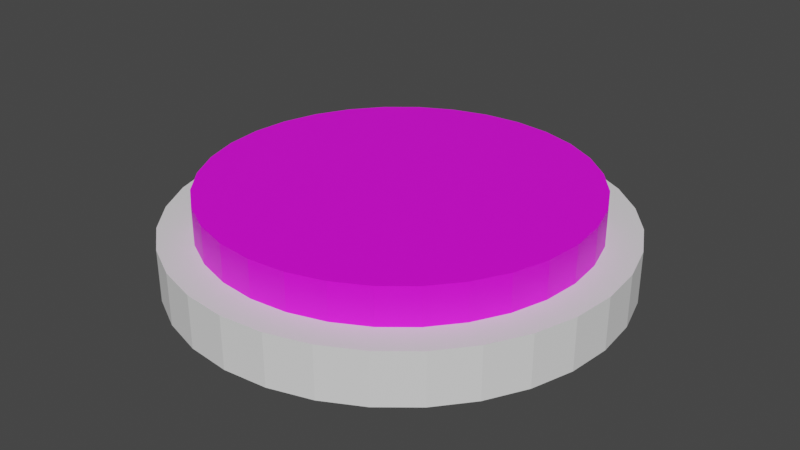 # Source: PlayerPiece1.blend  (saved by Blender 2.82.7; exported with 4.5.12 LTS)
import bpy
from mathutils import Matrix  # noqa: F401  (used for matrix-valued properties, if any)

bpy.ops.wm.read_factory_settings(use_empty=True)
scene = bpy.context.scene
scene.name = 'Scene'

# ---- collections
col_collection = bpy.data.collections.new('Collection'); scene.collection.children.link(col_collection)

# ---- images (referenced by path relative to the original .blend; pixels are not part of the script)
import os
ASSET_DIR = os.environ.get("B2B_ASSET_DIR", "")  # directory of the original .blend (textures are referenced by path, not embedded)
HERE = os.path.dirname(os.path.abspath(__file__))  # packed textures are extracted next to this script under _unpacked/

def load_image(name, relpath, width, height, colorspace="sRGB"):
    """Load a texture the original file referenced (path relative to the .blend, or extracted next to this script)."""
    p = next((c for c in (os.path.join(HERE, relpath), os.path.join(ASSET_DIR, relpath)) if relpath and os.path.exists(c)), "")
    if p:
        img = bpy.data.images.load(p, check_existing=True)
        img.name = name
    else:  # same state as the original file: an image datablock whose file is absent (Cycles renders it pink)
        img = bpy.data.images.new(name, width, height)
        img.source = "FILE"
        img.filepath = "//" + (relpath or name)
    img.colorspace_settings.name = colorspace
    return img
img_factionchip1_png = load_image('FactionChip1.png', 'FactionChip1.png', 1024, 1024, 'sRGB')

# ---- materials (node trees are filled in below, after node groups)
mat_material = bpy.data.materials.new('Material')
mat_material.use_transparent_shadow = False

# ---- material node trees
mat_material.use_nodes = True; mat_material.node_tree.nodes.clear()
_N = mat_material.node_tree.nodes; _L = mat_material.node_tree.links
n0 = _N.new('ShaderNodeOutputMaterial'); n0.name = 'Material Output'; n0.location = (300, 300)
n1 = _N.new('ShaderNodeBsdfPrincipled'); n1.name = 'Principled BSDF'; n1.location = (10, 300)
n1.distribution = 'GGX'
n1.subsurface_method = 'BURLEY'
n1.inputs[3].default_value = 1.45
n1.inputs[27].default_value = (0.0, 0.0, 0.0, 1.0)
n1.inputs[28].default_value = 1.0
n2 = _N.new('ShaderNodeTexImage'); n2.name = 'Image Texture'; n2.location = (-280, 280)
n2.image = img_factionchip1_png
_L.new(n1.outputs[0], n0.inputs[0])
_L.new(n2.outputs[0], n1.inputs[0])
n0.is_active_output = True

# ---- world
world_world = bpy.data.worlds.new('World'); scene.world = world_world
world_world.use_nodes = True; world_world.node_tree.nodes.clear()
_N = world_world.node_tree.nodes; _L = world_world.node_tree.links
n0 = _N.new('ShaderNodeOutputWorld'); n0.name = 'World Output'; n0.location = (300, 300)
n1 = _N.new('ShaderNodeBackground'); n1.name = 'Background'; n1.location = (10, 300)
n1.inputs[0].default_value = (0.05088, 0.05088, 0.05088, 1.0)
_L.new(n1.outputs[0], n0.inputs[0])
n0.is_active_output = True
world_world.color = (0.05088, 0.05088, 0.05088)
world_world.use_sun_shadow = False
world_world.sun_shadow_jitter_overblur = 0.0

# ---- meshes
me_cylinder = bpy.data.meshes.new('Cylinder')
me_cylinder.from_pydata([(0.0, 1.0, -0.1161), (0.0, 1.0, 0.1161), (0.1951, 0.9808, -0.1161), (0.1951, 0.9808, 0.1161), (0.3827, 0.9239, -0.1161), (0.3827, 0.9239, 0.1161), (0.5556, 0.8315, -0.1161), (0.5556, 0.8315, 0.1161), (0.7071, 0.7071, -0.1161), (0.7071, 0.7071, 0.1161), (0.8315, 0.5556, -0.1161), (0.8315, 0.5556, 0.1161), (0.9239, 0.3827, -0.1161), (0.9239, 0.3827, 0.1161), (0.9808, 0.1951, -0.1161), (0.9808, 0.1951, 0.1161), (1.0, 7.55e-08, -0.1161), (1.0, 7.55e-08, 0.1161), (0.9808, -0.1951, -0.1161), (0.9808, -0.1951, 0.1161), (0.9239, -0.3827, -0.1161), (0.9239, -0.3827, 0.1161), (0.8315, -0.5556, -0.1161), (0.8315, -0.5556, 0.1161), (0.7071, -0.7071, -0.1161), (0.7071, -0.7071, 0.1161), (0.5556, -0.8315, -0.1161), (0.5556, -0.8315, 0.1161), (0.3827, -0.9239, -0.1161), (0.3827, -0.9239, 0.1161), (0.1951, -0.9808, -0.1161), (0.1951, -0.9808, 0.1161), (-3.258e-07, -1.0, -0.1161), (-3.258e-07, -1.0, 0.1161), (-0.1951, -0.9808, -0.1161), (-0.1951, -0.9808, 0.1161), (-0.3827, -0.9239, -0.1161), (-0.3827, -0.9239, 0.1161), (-0.5556, -0.8315, -0.1161), (-0.5556, -0.8315, 0.1161), (-0.7071, -0.7071, -0.1161), (-0.7071, -0.7071, 0.1161), (-0.8315, -0.5556, -0.1161), (-0.8315, -0.5556, 0.1161), (-0.9239, -0.3827, -0.1161), (-0.9239, -0.3827, 0.1161), (-0.9808, -0.1951, -0.1161), (-0.9808, -0.1951, 0.1161), (-1.0, 9.656e-07, -0.1161), (-1.0, 9.656e-07, 0.1161), (-0.9808, 0.1951, -0.1161), (-0.9808, 0.1951, 0.1161), (-0.9239, 0.3827, -0.1161), (-0.9239, 0.3827, 0.1161), (-0.8315, 0.5556, -0.1161), (-0.8315, 0.5556, 0.1161), (-0.7071, 0.7071, -0.1161), (-0.7071, 0.7071, 0.1161), (-0.5556, 0.8315, -0.1161), (-0.5556, 0.8315, 0.1161), (-0.3827, 0.9239, -0.1161), (-0.3827, 0.9239, 0.1161), (-0.1951, 0.9808, -0.1161), (-0.1951, 0.9808, 0.1161)], [], [(0, 1, 3, 2), (2, 3, 5, 4), (4, 5, 7, 6), (6, 7, 9, 8), (8, 9, 11, 10), (10, 11, 13, 12), (12, 13, 15, 14), (14, 15, 17, 16), (16, 17, 19, 18), (18, 19, 21, 20), (20, 21, 23, 22), (22, 23, 25, 24), (24, 25, 27, 26), (26, 27, 29, 28), (28, 29, 31, 30), (30, 31, 33, 32), (32, 33, 35, 34), (34, 35, 37, 36), (36, 37, 39, 38), (38, 39, 41, 40), (40, 41, 43, 42), (42, 43, 45, 44), (44, 45, 47, 46), (46, 47, 49, 48), (48, 49, 51, 50), (50, 51, 53, 52), (52, 53, 55, 54), (54, 55, 57, 56), (56, 57, 59, 58), (58, 59, 61, 60), (3, 1, 63, 61, 59, 57, 55, 53, 51, 49, 47, 45, 43, 41, 39, 37, 35, 33, 31, 29, 27, 25, 23, 21, 19, 17, 15, 13, 11, 9, 7, 5), (60, 61, 63, 62), (62, 63, 1, 0), (0, 2, 4, 6, 8, 10, 12, 14, 16, 18, 20, 22, 24, 26, 28, 30, 32, 34, 36, 38, 40, 42, 44, 46, 48, 50, 52, 54, 56, 58, 60, 62)])
_uv = me_cylinder.uv_layers.new(name='UVMap')
_uv.uv.foreach_set('vector', [1.0, 0.5, 1.0, 1.0, 0.9688, 1.0, 0.9688, 0.5, 0.9688, 0.5, 0.9688, 1.0, 0.9375, 1.0, 0.9375, 0.5, 0.9375, 0.5, 0.9375, 1.0, 0.9062, 1.0, 0.9062, 0.5, 0.9062, 0.5, 0.9062, 1.0, 0.875, 1.0, 0.875, 0.5, 0.875, 0.5, 0.875, 1.0, 0.8438, 1.0, 0.8438, 0.5, 0.8438, 0.5, 0.8438, 1.0, 0.8125, 1.0, 0.8125, 0.5, 0.8125, 0.5, 0.8125, 1.0, 0.7812, 1.0, 0.7812, 0.5, 0.7812, 0.5, 0.7812, 1.0, 0.75, 1.0, 0.75, 0.5, 0.75, 0.5, 0.75, 1.0, 0.7188, 1.0, 0.7188, 0.5, 0.7188, 0.5, 0.7188, 1.0, 0.6875, 1.0, 0.6875, 0.5, 0.6875, 0.5, 0.6875, 1.0, 0.6562, 1.0, 0.6562, 0.5, 0.6562, 0.5, 0.6562, 1.0, 0.625, 1.0, 0.625, 0.5, 0.625, 0.5, 0.625, 1.0, 0.5938, 1.0, 0.5938, 0.5, 0.5938, 0.5, 0.5938, 1.0, 0.5625, 1.0, 0.5625, 0.5, 0.5625, 0.5, 0.5625, 1.0, 0.5312, 1.0, 0.5312, 0.5, 0.5312, 0.5, 0.5312, 1.0, 0.5, 1.0, 0.5, 0.5, 0.5, 0.5, 0.5, 1.0, 0.4688, 1.0, 0.4688, 0.5, 0.4688, 0.5, 0.4688, 1.0, 0.4375, 1.0, 0.4375, 0.5, 0.4375, 0.5, 0.4375, 1.0, 0.4062, 1.0, 0.4062, 0.5, 0.4062, 0.5, 0.4062, 1.0, 0.375, 1.0, 0.375, 0.5, 0.375, 0.5, 0.375, 1.0, 0.3438, 1.0, 0.3438, 0.5, 0.3438, 0.5, 0.3438, 1.0, 0.3125, 1.0, 0.3125, 0.5, 0.3125, 0.5, 0.3125, 1.0, 0.2812, 1.0, 0.2812, 0.5, 0.2812, 0.5, 0.2812, 1.0, 0.25, 1.0, 0.25, 0.5, 0.25, 0.5, 0.25, 1.0, 0.2188, 1.0, 0.2188, 0.5, 0.2188, 0.5, 0.2188, 1.0, 0.1875, 1.0, 0.1875, 0.5, 0.1875, 0.5, 0.1875, 1.0, 0.1562, 1.0, 0.1562, 0.5, 0.1562, 0.5, 0.1562, 1.0, 0.125, 1.0, 0.125, 0.5, 0.125, 0.5, 0.125, 1.0, 0.09375, 1.0, 0.09375, 0.5, 0.09375, 0.5, 0.09375, 1.0, 0.0625, 1.0, 0.0625, 0.5, 0.2968, 0.4854, 0.25, 0.49, 0.2032, 0.4854, 0.1582, 0.4717, 0.1167, 0.4496, 0.08029, 0.4197, 0.05045, 0.3833, 0.02827, 0.3418, 0.01461, 0.2968, 0.01, 0.25, 0.01461, 0.2032, 0.02827, 0.1582, 0.05045, 0.1167, 0.08029, 0.08029, 0.1167, 0.05045, 0.1582, 0.02827, 0.2032, 0.01461, 0.25, 0.01, 0.2968, 0.01461, 0.3418, 0.02827, 0.3833, 0.05045, 0.4197, 0.08029, 0.4496, 0.1167, 0.4717, 0.1582, 0.4854, 0.2032, 0.49, 0.25, 0.4854, 0.2968, 0.4717, 0.3418, 0.4496, 0.3833, 0.4197, 0.4197, 0.3833, 0.4496, 0.3418, 0.4717, 0.0625, 0.5, 0.0625, 1.0, 0.03125, 1.0, 0.03125, 0.5, 0.03125, 0.5, 0.03125, 1.0, 0.0, 1.0, 0.0, 0.5, 0.75, 0.49, 0.7968, 0.4854, 0.8418, 0.4717, 0.8833, 0.4496, 0.9197, 0.4197, 0.9496, 0.3833, 0.9717, 0.3418, 0.9854, 0.2968, 0.99, 0.25, 0.9854, 0.2032, 0.9717, 0.1582, 0.9496, 0.1167, 0.9197, 0.08029, 0.8833, 0.05045, 0.8418, 0.02827, 0.7968, 0.01461, 0.75, 0.01, 0.7032, 0.01461, 0.6582, 0.02827, 0.6167, 0.05045, 0.5803, 0.08029, 0.5504, 0.1167, 0.5283, 0.1582, 0.5146, 0.2032, 0.51, 0.25, 0.5146, 0.2968, 0.5283, 0.3418, 0.5504, 0.3833, 0.5803, 0.4197, 0.6167, 0.4496, 0.6582, 0.4717, 0.7032, 0.4854])
me_cylinder.use_remesh_fix_poles = True
me_cylinder.use_remesh_preserve_attributes = False
me_cylinder.use_mirror_vertex_groups = False
me_cylinder.update()
me_cylinder_001 = bpy.data.meshes.new('Cylinder.001')
me_cylinder_001.from_pydata([(0.0, 1.0, -1.0), (0.0, 1.0, 1.0), (0.1951, 0.9808, -1.0), (0.1951, 0.9808, 1.0), (0.3827, 0.9239, -1.0), (0.3827, 0.9239, 1.0), (0.5556, 0.8315, -1.0), (0.5556, 0.8315, 1.0), (0.7071, 0.7071, -1.0), (0.7071, 0.7071, 1.0), (0.8315, 0.5556, -1.0), (0.8315, 0.5556, 1.0), (0.9239, 0.3827, -1.0), (0.9239, 0.3827, 1.0), (0.9808, 0.1951, -1.0), (0.9808, 0.1951, 1.0), (1.0, 7.55e-08, -1.0), (1.0, 7.55e-08, 1.0), (0.9808, -0.1951, -1.0), (0.9808, -0.1951, 1.0), (0.9239, -0.3827, -1.0), (0.9239, -0.3827, 1.0), (0.8315, -0.5556, -1.0), (0.8315, -0.5556, 1.0), (0.7071, -0.7071, -1.0), (0.7071, -0.7071, 1.0), (0.5556, -0.8315, -1.0), (0.5556, -0.8315, 1.0), (0.3827, -0.9239, -1.0), (0.3827, -0.9239, 1.0), (0.1951, -0.9808, -1.0), (0.1951, -0.9808, 1.0), (-3.258e-07, -1.0, -1.0), (-3.258e-07, -1.0, 1.0), (-0.1951, -0.9808, -1.0), (-0.1951, -0.9808, 1.0), (-0.3827, -0.9239, -1.0), (-0.3827, -0.9239, 1.0), (-0.5556, -0.8315, -1.0), (-0.5556, -0.8315, 1.0), (-0.7071, -0.7071, -1.0), (-0.7071, -0.7071, 1.0), (-0.8315, -0.5556, -1.0), (-0.8315, -0.5556, 1.0), (-0.9239, -0.3827, -1.0), (-0.9239, -0.3827, 1.0), (-0.9808, -0.1951, -1.0), (-0.9808, -0.1951, 1.0), (-1.0, 9.656e-07, -1.0), (-1.0, 9.656e-07, 1.0), (-0.9808, 0.1951, -1.0), (-0.9808, 0.1951, 1.0), (-0.9239, 0.3827, -1.0), (-0.9239, 0.3827, 1.0), (-0.8315, 0.5556, -1.0), (-0.8315, 0.5556, 1.0), (-0.7071, 0.7071, -1.0), (-0.7071, 0.7071, 1.0), (-0.5556, 0.8315, -1.0), (-0.5556, 0.8315, 1.0), (-0.3827, 0.9239, -1.0), (-0.3827, 0.9239, 1.0), (-0.1951, 0.9808, -1.0), (-0.1951, 0.9808, 1.0)], [], [(0, 1, 3, 2), (2, 3, 5, 4), (4, 5, 7, 6), (6, 7, 9, 8), (8, 9, 11, 10), (10, 11, 13, 12), (12, 13, 15, 14), (14, 15, 17, 16), (16, 17, 19, 18), (18, 19, 21, 20), (20, 21, 23, 22), (22, 23, 25, 24), (24, 25, 27, 26), (26, 27, 29, 28), (28, 29, 31, 30), (30, 31, 33, 32), (32, 33, 35, 34), (34, 35, 37, 36), (36, 37, 39, 38), (38, 39, 41, 40), (40, 41, 43, 42), (42, 43, 45, 44), (44, 45, 47, 46), (46, 47, 49, 48), (48, 49, 51, 50), (50, 51, 53, 52), (52, 53, 55, 54), (54, 55, 57, 56), (56, 57, 59, 58), (58, 59, 61, 60), (3, 1, 63, 61, 59, 57, 55, 53, 51, 49, 47, 45, 43, 41, 39, 37, 35, 33, 31, 29, 27, 25, 23, 21, 19, 17, 15, 13, 11, 9, 7, 5), (60, 61, 63, 62), (62, 63, 1, 0), (0, 2, 4, 6, 8, 10, 12, 14, 16, 18, 20, 22, 24, 26, 28, 30, 32, 34, 36, 38, 40, 42, 44, 46, 48, 50, 52, 54, 56, 58, 60, 62)])
_uv = me_cylinder_001.uv_layers.new(name='UVMap')
_uv.uv.foreach_set('vector', [0.9952, 0.9312, 1.0, 1.0, 0.9864, 1.0, 0.9873, 0.935, 0.9873, 0.935, 0.9864, 1.0, 0.9727, 1.0, 0.9756, 0.9738, 0.9756, 0.9738, 0.9727, 1.0, 0.9591, 1.0, 0.9513, 0.9273, 0.9513, 0.9273, 0.9591, 1.0, 0.9455, 1.0, 0.9377, 0.9651, 0.9377, 0.9651, 0.9455, 1.0, 0.9318, 1.0, 0.925, 0.9612, 0.8282, 0.9111, 0.8438, 1.0, 0.8125, 1.0, 0.8014, 0.9467, 0.8125, 0.5, 0.8125, 1.0, 0.7812, 1.0, 0.7812, 0.5, 0.7812, 0.5, 0.7812, 1.0, 0.75, 1.0, 0.75, 0.5, 0.75, 0.5, 0.75, 1.0, 0.7188, 1.0, 0.7188, 0.5, 0.7188, 0.5, 0.7188, 1.0, 0.6875, 1.0, 0.6875, 0.5, 0.6875, 0.5, 0.6875, 1.0, 0.6562, 1.0, 0.6562, 0.5, 0.6562, 0.5, 0.6562, 1.0, 0.625, 1.0, 0.625, 0.5, 0.625, 0.5, 0.625, 1.0, 0.5938, 1.0, 0.5938, 0.5, 0.5938, 0.5, 0.5938, 1.0, 0.5625, 1.0, 0.5625, 0.5, 0.5625, 0.5, 0.5625, 1.0, 0.5312, 1.0, 0.5312, 0.5, 0.5312, 0.5, 0.5312, 1.0, 0.5, 1.0, 0.5, 0.5, 0.5, 0.5, 0.5, 1.0, 0.4688, 1.0, 0.4688, 0.5, 0.4688, 0.5, 0.4688, 1.0, 0.4375, 1.0, 0.4375, 0.5, 0.4375, 0.5, 0.4375, 1.0, 0.4062, 1.0, 0.4062, 0.5, 0.4062, 0.5, 0.4062, 1.0, 0.375, 1.0, 0.375, 0.5, 0.375, 0.5, 0.375, 1.0, 0.3438, 1.0, 0.3438, 0.5, 0.3438, 0.5, 0.3438, 1.0, 0.3125, 1.0, 0.3125, 0.5, 0.3125, 0.5, 0.3125, 1.0, 0.2812, 1.0, 0.2812, 0.5, 0.2812, 0.5, 0.2812, 1.0, 0.25, 1.0, 0.25, 0.5, 0.2411, 0.9622, 0.25, 1.0, 0.2188, 1.0, 0.2121, 0.9667, 0.2121, 0.9667, 0.2188, 1.0, 0.1875, 1.0, 0.1764, 0.9822, 0.1764, 0.9822, 0.1875, 1.0, 0.1562, 1.0, 0.1407, 0.9622, 0.1407, 0.9622, 0.1562, 1.0, 0.125, 1.0, 0.1139, 0.9556, 0.1139, 0.9556, 0.125, 1.0, 0.09375, 1.0, 0.07375, 0.9533, 0.07375, 0.9533, 0.09375, 1.0, 0.0625, 1.0, 0.05139, 0.9444, 0.5617, 0.8899, 0.4859, 0.8973, 0.4102, 0.8899, 0.3373, 0.8678, 0.2702, 0.8319, 0.2113, 0.7836, 0.163, 0.7247, 0.1271, 0.6576, 0.105, 0.5847, 0.09756, 0.5089, 0.105, 0.4332, 0.1271, 0.3603, 0.163, 0.2932, 0.2113, 0.2343, 0.2702, 0.186, 0.3373, 0.1501, 0.4102, 0.128, 0.4859, 0.1206, 0.5617, 0.128, 0.6346, 0.1501, 0.7017, 0.186, 0.7606, 0.2343, 0.8089, 0.2932, 0.8448, 0.3603, 0.8669, 0.4332, 0.8743, 0.5089, 0.8669, 0.5847, 0.8448, 0.6576, 0.8089, 0.7247, 0.7606, 0.7836, 0.7017, 0.8319, 0.6346, 0.8678, 0.05139, 0.9444, 0.0625, 1.0, 0.03125, 1.0, 0.02236, 0.9378, 0.02236, 0.9378, 0.03125, 1.0, 0.0, 1.0, 0.0, 0.9244, 0.75, 0.49, 0.7968, 0.4854, 0.8418, 0.4717, 0.8833, 0.4496, 0.9197, 0.4197, 0.9496, 0.3833, 0.9717, 0.3418, 0.9854, 0.2968, 0.99, 0.25, 0.9854, 0.2032, 0.9717, 0.1582, 0.9496, 0.1167, 0.9197, 0.08029, 0.8833, 0.05045, 0.8418, 0.02827, 0.7968, 0.01461, 0.75, 0.01, 0.7032, 0.01461, 0.6582, 0.02827, 0.6167, 0.05045, 0.5803, 0.08029, 0.5504, 0.1167, 0.5283, 0.1582, 0.5146, 0.2032, 0.51, 0.25, 0.5146, 0.2968, 0.5283, 0.3418, 0.5504, 0.3833, 0.5803, 0.4197, 0.6167, 0.4496, 0.6582, 0.4717, 0.7032, 0.4854])
me_cylinder_001.materials.append(mat_material)
me_cylinder_001.use_remesh_fix_poles = True
me_cylinder_001.use_remesh_preserve_attributes = False
me_cylinder_001.use_mirror_vertex_groups = False
me_cylinder_001.update()

# ---- objects
ob_cylinderouter = bpy.data.objects.new('CylinderOuter', me_cylinder)
ob_cylinderinner = bpy.data.objects.new('CylinderInner', me_cylinder_001)

# ---- transforms, parenting, visibility, modifiers, constraints
ob_cylinderouter.location = (0.0, 0.0, 0.0)
ob_cylinderouter.lineart.crease_threshold = 0.0
ob_cylinderinner.location = (0.0, 0.0, 0.117)
ob_cylinderinner.scale = (0.85, 0.85, 0.1649)
ob_cylinderinner.lineart.crease_threshold = 0.0

# ---- collection membership
col_collection.objects.link(ob_cylinderouter)
col_collection.objects.link(ob_cylinderinner)

# ---- scene / render settings (as saved in the file)
scene.frame_start = 1; scene.frame_end = 250; scene.frame_set(1)
scene.render.engine = 'BLENDER_EEVEE_NEXT'
scene.cycles.use_denoising = False
scene.cycles.samples = 128
scene.cycles.sampling_pattern = 'TABULATED_SOBOL'
scene.cycles.use_adaptive_sampling = False
scene.cycles.use_light_tree = False
scene.view_settings.view_transform = 'Filmic'
bpy.context.view_layer.update()

# ---- added for rendering (the .blend has no active camera and no usable light): camera, sun
cam_auto = bpy.data.cameras.new('AutoCamera')
cam_auto.lens = 50.0
cam_auto.sensor_width = 36.0
cam_auto.clip_end = 1000.0
ob_auto_camera = bpy.data.objects.new('AutoCamera', cam_auto)
scene.collection.objects.link(ob_auto_camera)
ob_auto_camera.location = (2.64272, -3.17126, 2.19706)
ob_auto_camera.rotation_euler = (1.09748, -7.21219e-08, 0.694738)
scene.camera = ob_auto_camera
light_auto_sun = bpy.data.lights.new('AutoSun', 'SUN')
light_auto_sun.energy = 3.0
light_auto_sun.angle = 0.0523599
ob_auto_sun = bpy.data.objects.new('AutoSun', light_auto_sun)
scene.collection.objects.link(ob_auto_sun)
ob_auto_sun.rotation_euler = (0.872665, 0.174533, 0.523599)
bpy.context.view_layer.update()
